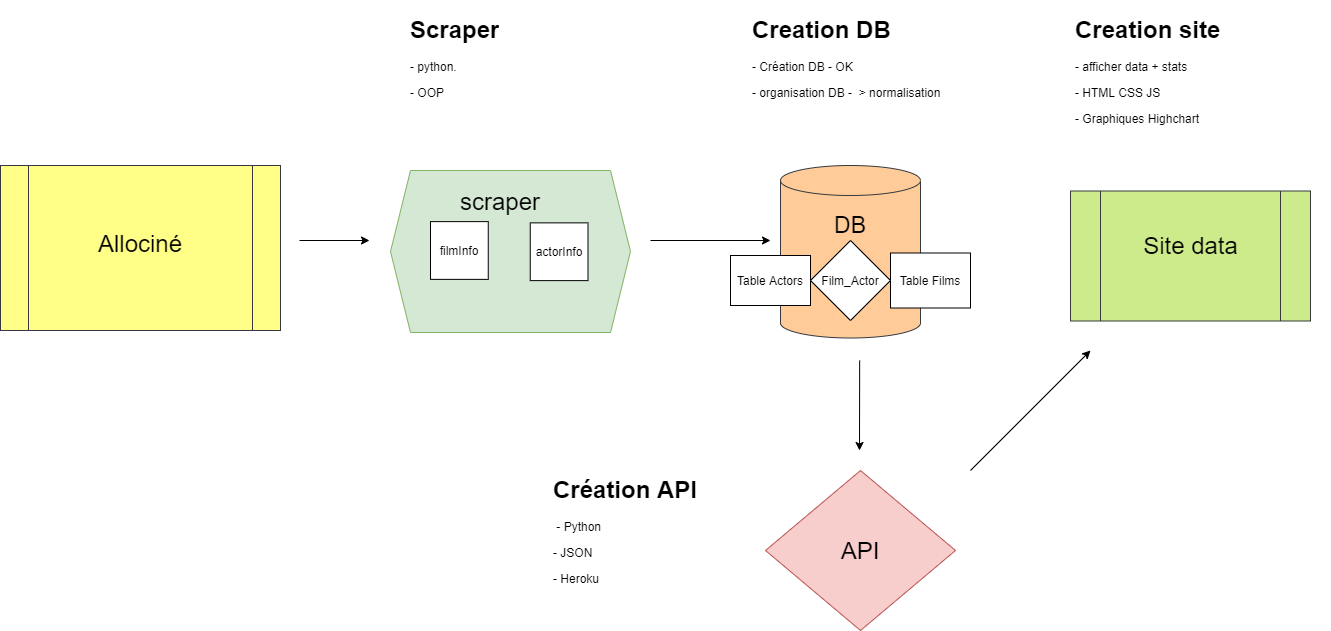

The diagram above was exported from draw.io. Its source (the exported page's mxGraphModel, read from the mxfile embedded in the PNG):
<mxGraphModel dx="1021" dy="529" grid="1" gridSize="10" guides="1" tooltips="1" connect="1" arrows="1" fold="1" page="1" pageScale="1" pageWidth="827" pageHeight="1169" math="0" shadow="0">
  <root>
    <mxCell id="0" />
    <mxCell id="1" parent="0" />
    <mxCell id="oD0X5eQ6tEu2_YoDFjqx-2" value="" style="shape=cylinder2;whiteSpace=wrap;html=1;boundedLbl=1;backgroundOutline=1;size=15;fillColor=#ffcc99;strokeColor=#36393d;" parent="1" vertex="1">
      <mxGeometry x="860" y="355" width="140" height="172.5" as="geometry" />
    </mxCell>
    <mxCell id="oD0X5eQ6tEu2_YoDFjqx-3" value="" style="endArrow=classic;html=1;" parent="1" edge="1">
      <mxGeometry width="50" height="50" relative="1" as="geometry">
        <mxPoint x="730" y="430" as="sourcePoint" />
        <mxPoint x="850" y="430" as="targetPoint" />
      </mxGeometry>
    </mxCell>
    <mxCell id="oD0X5eQ6tEu2_YoDFjqx-4" value="" style="endArrow=classic;html=1;" parent="1" edge="1">
      <mxGeometry width="50" height="50" relative="1" as="geometry">
        <mxPoint x="939.17" y="550" as="sourcePoint" />
        <mxPoint x="939" y="640" as="targetPoint" />
      </mxGeometry>
    </mxCell>
    <mxCell id="oD0X5eQ6tEu2_YoDFjqx-5" value="&lt;br&gt;" style="shape=process;whiteSpace=wrap;html=1;backgroundOutline=1;fillColor=#cdeb8b;strokeColor=#36393d;size=0.125;" parent="1" vertex="1">
      <mxGeometry x="1150" y="380.5" width="240" height="130" as="geometry" />
    </mxCell>
    <mxCell id="oD0X5eQ6tEu2_YoDFjqx-6" value="" style="rhombus;whiteSpace=wrap;html=1;fillColor=#f8cecc;strokeColor=#b85450;" parent="1" vertex="1">
      <mxGeometry x="845" y="660" width="190" height="160" as="geometry" />
    </mxCell>
    <mxCell id="oD0X5eQ6tEu2_YoDFjqx-7" value="" style="endArrow=classic;html=1;" parent="1" edge="1">
      <mxGeometry width="50" height="50" relative="1" as="geometry">
        <mxPoint x="1050" y="660" as="sourcePoint" />
        <mxPoint x="1170" y="540" as="targetPoint" />
      </mxGeometry>
    </mxCell>
    <mxCell id="oD0X5eQ6tEu2_YoDFjqx-9" value="&lt;font style=&quot;font-size: 23px&quot;&gt;DB&lt;/font&gt;" style="text;html=1;strokeColor=none;fillColor=none;align=center;verticalAlign=middle;whiteSpace=wrap;rounded=0;" parent="1" vertex="1">
      <mxGeometry x="910" y="405" width="40" height="20" as="geometry" />
    </mxCell>
    <mxCell id="oD0X5eQ6tEu2_YoDFjqx-10" value="" style="shape=process;whiteSpace=wrap;html=1;backgroundOutline=1;fillColor=#ffff88;strokeColor=#36393d;" parent="1" vertex="1">
      <mxGeometry x="80" y="355" width="280" height="165" as="geometry" />
    </mxCell>
    <mxCell id="oD0X5eQ6tEu2_YoDFjqx-11" value="" style="endArrow=classic;html=1;" parent="1" edge="1">
      <mxGeometry width="50" height="50" relative="1" as="geometry">
        <mxPoint x="379" y="430" as="sourcePoint" />
        <mxPoint x="449" y="430" as="targetPoint" />
      </mxGeometry>
    </mxCell>
    <mxCell id="oD0X5eQ6tEu2_YoDFjqx-13" value="Allociné" style="text;html=1;strokeColor=none;fillColor=none;align=center;verticalAlign=middle;whiteSpace=wrap;rounded=0;fontSize=24;" parent="1" vertex="1">
      <mxGeometry x="200" y="422.5" width="40" height="20" as="geometry" />
    </mxCell>
    <mxCell id="oD0X5eQ6tEu2_YoDFjqx-14" value="&lt;font style=&quot;font-size: 24px&quot;&gt;Site data&lt;/font&gt;" style="text;html=1;strokeColor=none;fillColor=none;align=center;verticalAlign=middle;whiteSpace=wrap;rounded=0;" parent="1" vertex="1">
      <mxGeometry x="1210.5" y="425" width="119" height="20" as="geometry" />
    </mxCell>
    <mxCell id="oD0X5eQ6tEu2_YoDFjqx-15" value="&lt;h1&gt;Creation DB&lt;/h1&gt;&lt;p&gt;- Création DB - OK&lt;/p&gt;&lt;p&gt;- organisation DB -&amp;nbsp; &amp;gt; normalisation&amp;nbsp;&lt;/p&gt;&lt;p&gt;- pg sql&amp;nbsp; AWS&amp;nbsp;&lt;/p&gt;&lt;p&gt;.&lt;/p&gt;" style="text;html=1;strokeColor=none;fillColor=none;spacing=5;spacingTop=-20;whiteSpace=wrap;overflow=hidden;rounded=0;" parent="1" vertex="1">
      <mxGeometry x="827" y="200" width="240" height="90" as="geometry" />
    </mxCell>
    <mxCell id="oD0X5eQ6tEu2_YoDFjqx-16" value="&lt;h1&gt;Création API&lt;/h1&gt;&lt;p&gt;&amp;nbsp;- Python&amp;nbsp;&lt;/p&gt;&lt;p&gt;- JSON&lt;/p&gt;&lt;p&gt;- Heroku&lt;/p&gt;" style="text;html=1;strokeColor=none;fillColor=none;spacing=5;spacingTop=-20;whiteSpace=wrap;overflow=hidden;rounded=0;" parent="1" vertex="1">
      <mxGeometry x="627.5" y="660" width="180" height="150" as="geometry" />
    </mxCell>
    <mxCell id="oD0X5eQ6tEu2_YoDFjqx-17" value="&lt;h1&gt;Creation site&lt;/h1&gt;&lt;p&gt;- afficher data + stats&amp;nbsp;&lt;/p&gt;&lt;p&gt;- HTML CSS JS&lt;/p&gt;&lt;p&gt;- Graphiques Highchart&amp;nbsp;&lt;/p&gt;&lt;p&gt;.&lt;/p&gt;" style="text;html=1;strokeColor=none;fillColor=none;spacing=5;spacingTop=-20;whiteSpace=wrap;overflow=hidden;rounded=0;" parent="1" vertex="1">
      <mxGeometry x="1150" y="200" width="260" height="130" as="geometry" />
    </mxCell>
    <mxCell id="oD0X5eQ6tEu2_YoDFjqx-21" value="" style="shape=hexagon;perimeter=hexagonPerimeter2;whiteSpace=wrap;html=1;fixedSize=1;fillColor=#d5e8d4;strokeColor=#82b366;" parent="1" vertex="1">
      <mxGeometry x="470" y="360" width="240" height="162" as="geometry" />
    </mxCell>
    <mxCell id="oD0X5eQ6tEu2_YoDFjqx-23" value="filmInfo" style="whiteSpace=wrap;html=1;aspect=fixed;" parent="1" vertex="1">
      <mxGeometry x="510" y="411.12" width="57.75" height="57.75" as="geometry" />
    </mxCell>
    <mxCell id="oD0X5eQ6tEu2_YoDFjqx-25" value="actorInfo" style="whiteSpace=wrap;html=1;aspect=fixed;" parent="1" vertex="1">
      <mxGeometry x="609.75" y="412.37" width="57.75" height="57.75" as="geometry" />
    </mxCell>
    <mxCell id="oD0X5eQ6tEu2_YoDFjqx-29" value="Table Actors" style="rounded=0;whiteSpace=wrap;html=1;" parent="1" vertex="1">
      <mxGeometry x="810" y="445" width="80" height="50" as="geometry" />
    </mxCell>
    <mxCell id="oD0X5eQ6tEu2_YoDFjqx-30" value="Table Films" style="rounded=0;whiteSpace=wrap;html=1;" parent="1" vertex="1">
      <mxGeometry x="970" y="442.5" width="80" height="55" as="geometry" />
    </mxCell>
    <mxCell id="oD0X5eQ6tEu2_YoDFjqx-31" value="Film_Actor" style="rhombus;whiteSpace=wrap;html=1;" parent="1" vertex="1">
      <mxGeometry x="890" y="430" width="80" height="80" as="geometry" />
    </mxCell>
    <mxCell id="oD0X5eQ6tEu2_YoDFjqx-34" value="&lt;font style=&quot;font-size: 24px&quot;&gt;API&lt;/font&gt;" style="text;html=1;strokeColor=none;fillColor=none;align=center;verticalAlign=middle;whiteSpace=wrap;rounded=0;" parent="1" vertex="1">
      <mxGeometry x="920" y="730" width="40" height="20" as="geometry" />
    </mxCell>
    <mxCell id="oD0X5eQ6tEu2_YoDFjqx-12" value="&lt;font style=&quot;font-size: 24px&quot;&gt;scraper&lt;/font&gt;" style="text;html=1;strokeColor=none;fillColor=none;align=center;verticalAlign=middle;whiteSpace=wrap;rounded=0;" parent="1" vertex="1">
      <mxGeometry x="560" y="380.5" width="40" height="20" as="geometry" />
    </mxCell>
    <mxCell id="RUS-ASt0UnXsWHGZPBVM-1" value="&lt;h1&gt;Scraper&lt;/h1&gt;&lt;p&gt;- python&lt;span&gt;.&lt;/span&gt;&lt;/p&gt;&lt;p&gt;&lt;span&gt;- OOP&lt;/span&gt;&lt;/p&gt;" style="text;html=1;strokeColor=none;fillColor=none;spacing=5;spacingTop=-20;whiteSpace=wrap;overflow=hidden;rounded=0;" vertex="1" parent="1">
      <mxGeometry x="485" y="200" width="190" height="120" as="geometry" />
    </mxCell>
  </root>
</mxGraphModel>